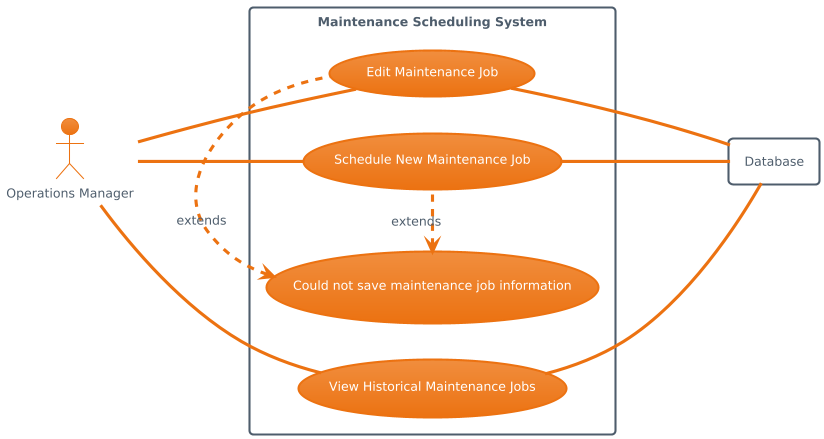

The diagram above was rendered by PlantUML. Its source (embedded in the PNG):
@startuml
!theme aws-orange
left to right direction

actor Manager as "Operations Manager"

rectangle Database

rectangle "Maintenance Scheduling System" {

    usecase UC1 as "View Historical Maintenance Jobs"
    usecase UC2 as "Edit Maintenance Job"
    usecase UC3 as "Schedule New Maintenance Job"

    usecase UC4 as "Could not save maintenance job information"

    Manager -- UC1
    Manager -- UC2
    Manager -- UC3

    UC1 --- Database
    UC2 --- Database
    UC3 --- Database

    UC4 <. UC2 : extends
    UC4 <. UC3 : extends
}
@enduml